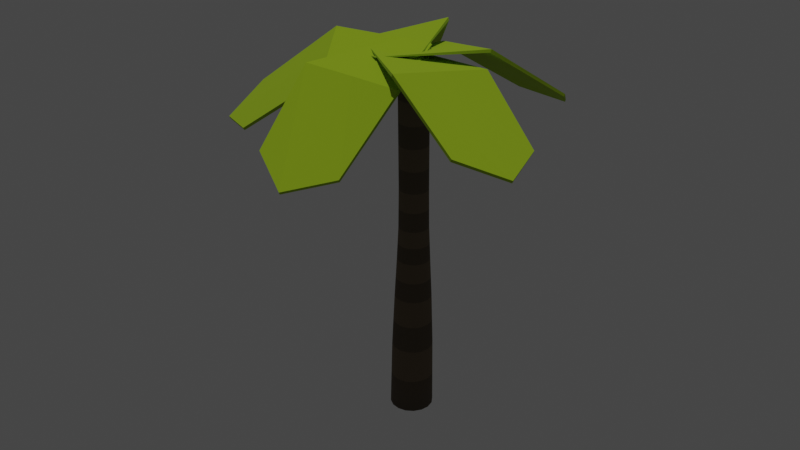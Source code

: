 # Source: palm_tree.blend  (saved by Blender 3.2.14; exported with 4.5.12 LTS)
import bpy
from mathutils import Matrix  # noqa: F401  (used for matrix-valued properties, if any)

bpy.ops.wm.read_factory_settings(use_empty=True)
scene = bpy.context.scene
scene.name = 'Scene'

# ---- collections
col_collection = bpy.data.collections.new('Collection'); scene.collection.children.link(col_collection)

# ---- materials (node trees are filled in below, after node groups)
mat_brighterpart = bpy.data.materials.new('BrighterPart')
mat_brighterpart.alpha_threshold = 0.0
mat_brighterpart.use_transparent_shadow = False
mat_brighterpart.line_color = (0.0, 0.0, 0.0, 1.0)
mat_darkerpart = bpy.data.materials.new('DarkerPart')
mat_darkerpart.use_transparent_shadow = False
mat_material = bpy.data.materials.new('Material')
mat_material.use_transparent_shadow = False

# ---- material node trees
mat_brighterpart.use_nodes = True; mat_brighterpart.node_tree.nodes.clear()
_N = mat_brighterpart.node_tree.nodes; _L = mat_brighterpart.node_tree.links
n0 = _N.new('ShaderNodeOutputMaterial'); n0.name = 'Material Output'; n0.location = (300, 300)
n1 = _N.new('ShaderNodeBsdfPrincipled'); n1.name = 'Principled BSDF'; n1.location = (10, 300)
n1.distribution = 'GGX'
n1.subsurface_method = 'RANDOM_WALK_SKIN'
n1.inputs[0].default_value = (0.159, 0.117, 0.07227, 1.0)
n1.inputs[2].default_value = 1.0
n1.inputs[3].default_value = 1.45
n1.inputs[27].default_value = (0.0, 0.0, 0.0, 1.0)
n1.inputs[28].default_value = 1.0
_L.new(n1.outputs[0], n0.inputs[0])
n0.is_active_output = True
mat_darkerpart.use_nodes = True; mat_darkerpart.node_tree.nodes.clear()
_N = mat_darkerpart.node_tree.nodes; _L = mat_darkerpart.node_tree.links
n0 = _N.new('ShaderNodeBsdfPrincipled'); n0.name = 'Principled BSDF'; n0.location = (10, 300)
n0.distribution = 'GGX'
n0.subsurface_method = 'RANDOM_WALK_SKIN'
n0.inputs[0].default_value = (0.1065, 0.07898, 0.04948, 1.0)
n0.inputs[2].default_value = 1.0
n0.inputs[3].default_value = 1.45
n0.inputs[27].default_value = (0.0, 0.0, 0.0, 1.0)
n0.inputs[28].default_value = 1.0
n1 = _N.new('ShaderNodeOutputMaterial'); n1.name = 'Material Output'; n1.location = (300, 300)
_L.new(n0.outputs[0], n1.inputs[0])
n1.is_active_output = True
mat_material.use_nodes = True; mat_material.node_tree.nodes.clear()
_N = mat_material.node_tree.nodes; _L = mat_material.node_tree.links
n0 = _N.new('ShaderNodeBsdfPrincipled'); n0.name = 'Principled BSDF'; n0.location = (10, 300)
n0.distribution = 'GGX'
n0.subsurface_method = 'RANDOM_WALK_SKIN'
n0.inputs[0].default_value = (0.3763, 0.5711, 0.0137, 1.0)
n0.inputs[2].default_value = 1.0
n0.inputs[3].default_value = 1.45
n0.inputs[27].default_value = (0.0, 0.0, 0.0, 1.0)
n0.inputs[28].default_value = 1.0
n1 = _N.new('ShaderNodeOutputMaterial'); n1.name = 'Material Output'; n1.location = (300, 300)
_L.new(n0.outputs[0], n1.inputs[0])
n1.is_active_output = True

# ---- world
world_world = bpy.data.worlds.new('World'); scene.world = world_world
world_world.use_nodes = True; world_world.node_tree.nodes.clear()
_N = world_world.node_tree.nodes; _L = world_world.node_tree.links
n0 = _N.new('ShaderNodeOutputWorld'); n0.name = 'World Output'; n0.location = (300, 300)
n1 = _N.new('ShaderNodeBackground'); n1.name = 'Background'; n1.location = (10, 300)
n1.inputs[0].default_value = (0.05088, 0.05088, 0.05088, 1.0)
_L.new(n1.outputs[0], n0.inputs[0])
n0.is_active_output = True
world_world.color = (0.05088, 0.05088, 0.05088)
world_world.use_sun_shadow = False
world_world.sun_shadow_jitter_overblur = 0.0

# ---- lights
light_sun = bpy.data.lights.new('Sun', 'SUN')
light_sun.transmission_factor = 0.0
light_sun.energy = 1.0
light_sun.shadow_soft_size = 0.125

# ---- meshes
me_cylinder = bpy.data.meshes.new('Cylinder')
me_cylinder.from_pydata([(-0.08012, 1.141, -9.021), (-0.1141, 0.8583, 8.97), (0.3141, 1.063, -9.021), (0.1538, 0.805, 8.97), (0.6483, 0.8397, -9.021), (0.3809, 0.6533, 8.97), (0.8717, 0.5055, -9.021), (0.5327, 0.4262, 8.97), (0.9501, 0.1112, -9.021), (0.5859, 0.1583, 8.97), (0.8717, -0.283, -9.021), (0.5327, -0.1096, 8.97), (0.6483, -0.6172, -9.021), (0.3809, -0.3367, 8.97), (0.3141, -0.8406, -9.021), (0.1538, -0.4884, 8.97), (-0.08012, -0.919, -9.021), (-0.1141, -0.5417, 8.97), (-0.4744, -0.8406, -9.021), (-0.3819, -0.4884, 8.97), (-0.8086, -0.6172, -9.021), (-0.609, -0.3367, 8.97), (-1.032, -0.283, -9.021), (-0.7608, -0.1096, 8.97), (-1.11, 0.1112, -9.021), (-0.8141, 0.1583, 8.97), (-1.032, 0.5055, -9.021), (-0.7608, 0.4262, 8.97), (-0.8086, 0.8397, -9.021), (-0.609, 0.6533, 8.97), (-0.4744, 1.063, -9.021), (-0.3819, 0.805, 8.97), (-0.6424, 1.614, 0.1127), (-0.3662, 1.559, 0.1127), (-0.1319, 1.402, 0.1127), (0.02454, 1.168, 0.1127), (0.07949, 0.8917, 0.1127), (0.02454, 0.6155, 0.1127), (-0.1319, 0.3813, 0.1127), (-0.3662, 0.2248, 0.1127), (-0.6424, 0.1698, 0.1127), (-0.9187, 0.2248, 0.1127), (-1.153, 0.3813, 0.1127), (-1.309, 0.6155, 0.1127), (-1.364, 0.8917, 0.1127), (-1.309, 1.168, 0.1127), (-1.153, 1.402, 0.1127), (-0.9187, 1.559, 0.1127), (-0.1637, 1.519, -3.424), (0.1244, 1.327, -3.424), (0.3169, 1.039, -3.424), (0.3845, 0.699, -3.424), (0.3169, 0.3592, -3.424), (0.1244, 0.07107, -3.424), (-0.1637, -0.1214, -3.424), (-0.5036, -0.189, -3.424), (-0.8434, -0.1214, -3.424), (-1.131, 0.07107, -3.424), (-1.324, 0.3592, -3.424), (-1.392, 0.699, -3.424), (-1.324, 1.039, -3.424), (-1.131, 1.327, -3.424), (-0.8434, 1.519, -3.424), (-0.5036, 1.587, -3.424), (-0.4579, 1.336, 4.38), (-0.1901, 1.282, 4.38), (0.03704, 1.131, 4.38), (0.1888, 0.9035, 4.38), (0.2421, 0.6357, 4.38), (0.1888, 0.3678, 4.38), (0.03704, 0.1407, 4.38), (-0.1901, -0.01105, 4.38), (-0.4579, -0.06433, 4.38), (-0.7258, -0.01105, 4.38), (-0.9529, 0.1407, 4.38), (-1.105, 0.3678, 4.38), (-1.158, 0.6357, 4.38), (-1.105, 0.9035, 4.38), (-0.9529, 1.131, 4.38), (-0.7258, 1.282, 4.38), (-0.3277, 1.474, 2.093), (-0.1006, 1.322, 2.093), (0.05109, 1.095, 2.093), (0.1044, 0.8268, 2.093), (0.05109, 0.5589, 2.093), (-0.1006, 0.3318, 2.093), (-0.3277, 0.1801, 2.093), (-0.5956, 0.1268, 2.093), (-0.8635, 0.1801, 2.093), (-1.091, 0.3318, 2.093), (-1.242, 0.5589, 2.093), (-1.296, 0.8268, 2.093), (-1.242, 1.095, 2.093), (-1.091, 1.322, 2.093), (-0.8635, 1.474, 2.093), (-0.5956, 1.527, 2.093), (-0.6089, 1.637, -1.526), (-0.306, 1.577, -1.526), (-0.04913, 1.405, -1.526), (0.1225, 1.148, -1.526), (0.1827, 0.8452, -1.526), (0.1225, 0.5423, -1.526), (-0.04913, 0.2855, -1.526), (-0.306, 0.1138, -1.526), (-0.6089, 0.05358, -1.526), (-0.9119, 0.1138, -1.526), (-1.169, 0.2855, -1.526), (-1.34, 0.5423, -1.526), (-1.401, 0.8452, -1.526), (-1.34, 1.148, -1.526), (-1.169, 1.405, -1.526), (-0.9119, 1.577, -1.526), (0.0687, 1.336, -5.918), (0.3879, 1.123, -5.918), (0.6012, 0.8038, -5.918), (0.6761, 0.4273, -5.918), (0.6012, 0.05077, -5.918), (0.3879, -0.2684, -5.918), (0.0687, -0.4817, -5.918), (-0.3078, -0.5566, -5.918), (-0.6844, -0.4817, -5.918), (-1.004, -0.2684, -5.918), (-1.217, 0.05077, -5.918), (-1.292, 0.4273, -5.918), (-1.217, 0.8038, -5.918), (-1.004, 1.123, -5.918), (-0.6844, 1.336, -5.918), (-0.3078, 1.411, -5.918), (-0.2801, 1.089, 6.676), (-0.01225, 1.036, 6.676), (0.2149, 0.8838, 6.676), (0.3666, 0.6567, 6.676), (0.4199, 0.3888, 6.676), (0.3666, 0.121, 6.676), (0.2149, -0.1061, 6.676), (-0.01225, -0.2579, 6.676), (-0.2801, -0.3112, 6.676), (-0.548, -0.2579, 6.676), (-0.7751, -0.1061, 6.676), (-0.9268, 0.121, 6.676), (-0.9801, 0.3888, 6.676), (-0.9268, 0.6567, 6.676), (-0.7751, 0.8838, 6.676), (-0.548, 1.036, 6.676), (-0.1971, 0.9736, 7.823), (0.07079, 0.9203, 7.823), (0.2979, 0.7686, 7.823), (0.4496, 0.5415, 7.823), (0.5029, 0.2736, 7.823), (0.4496, 0.0057, 7.823), (0.2979, -0.2214, 7.823), (0.07079, -0.3731, 7.823), (-0.1971, -0.4264, 7.823), (-0.465, -0.3731, 7.823), (-0.6921, -0.2214, 7.823), (-0.8438, 0.0057, 7.823), (-0.8971, 0.2736, 7.823), (-0.8438, 0.5415, 7.823), (-0.6921, 0.7686, 7.823), (-0.465, 0.9203, 7.823), (-0.1012, 1.159, 5.528), (0.1259, 1.007, 5.528), (0.2777, 0.7801, 5.528), (0.331, 0.5123, 5.528), (0.2777, 0.2444, 5.528), (0.1259, 0.01728, 5.528), (-0.1012, -0.1345, 5.528), (-0.369, -0.1877, 5.528), (-0.6369, -0.1345, 5.528), (-0.864, 0.01728, 5.528), (-1.016, 0.2444, 5.528), (-1.069, 0.5123, 5.528), (-1.016, 0.7801, 5.528), (-0.864, 1.007, 5.528), (-0.6369, 1.159, 5.528), (-0.369, 1.212, 5.528), (-0.5268, 1.431, 3.236), (-0.2589, 1.378, 3.236), (-0.03181, 1.226, 3.236), (0.1199, 0.9991, 3.236), (0.1732, 0.7312, 3.236), (0.1199, 0.4634, 3.236), (-0.03181, 0.2363, 3.236), (-0.2589, 0.08451, 3.236), (-0.5268, 0.03123, 3.236), (-0.7947, 0.08451, 3.236), (-1.022, 0.2363, 3.236), (-1.173, 0.4634, 3.236), (-1.227, 0.7312, 3.236), (-1.173, 0.9991, 3.236), (-1.022, 1.226, 3.236), (-0.7947, 1.378, 3.236), (-0.3469, 1.516, 1.103), (-0.1163, 1.362, 1.103), (0.03781, 1.131, 1.103), (0.09193, 0.8593, 1.103), (0.03781, 0.5872, 1.103), (-0.1163, 0.3565, 1.103), (-0.3469, 0.2024, 1.103), (-0.619, 0.1483, 1.103), (-0.8911, 0.2024, 1.103), (-1.122, 0.3565, 1.103), (-1.276, 0.5872, 1.103), (-1.33, 0.8593, 1.103), (-1.276, 1.131, 1.103), (-1.122, 1.362, 1.103), (-0.8911, 1.516, 1.103), (-0.619, 1.57, 1.103), (-0.6257, 1.625, -0.7069), (-0.3361, 1.568, -0.7069), (-0.09054, 1.404, -0.7069), (0.07351, 1.158, -0.7069), (0.1311, 0.8685, -0.7069), (0.07351, 0.5789, -0.7069), (-0.09054, 0.3334, -0.7069), (-0.3361, 0.1693, -0.7069), (-0.6257, 0.1117, -0.7069), (-0.9153, 0.1693, -0.7069), (-1.161, 0.3334, -0.7069), (-1.325, 0.5789, -0.7069), (-1.382, 0.8685, -0.7069), (-1.325, 1.158, -0.7069), (-1.161, 1.404, -0.7069), (-0.9153, 1.568, -0.7069), (-0.2348, 1.548, -2.475), (0.03762, 1.366, -2.475), (0.2197, 1.094, -2.475), (0.2836, 0.7721, -2.475), (0.2197, 0.4507, -2.475), (0.03762, 0.1783, -2.475), (-0.2348, -0.003792, -2.475), (-0.5562, -0.06772, -2.475), (-0.8776, -0.003792, -2.475), (-1.15, 0.1783, -2.475), (-1.332, 0.4507, -2.475), (-1.396, 0.7721, -2.475), (-1.332, 1.094, -2.475), (-1.15, 1.366, -2.475), (-0.8776, 1.548, -2.475), (-0.5562, 1.612, -2.475), (-0.4057, 1.499, -4.671), (-0.04751, 1.428, -4.671), (0.2561, 1.225, -4.671), (0.459, 0.9213, -4.671), (0.5303, 0.5632, -4.671), (0.459, 0.205, -4.671), (0.2561, -0.09869, -4.671), (-0.04751, -0.3016, -4.671), (-0.4057, -0.3728, -4.671), (-0.7639, -0.3016, -4.671), (-1.068, -0.09869, -4.671), (-1.27, 0.205, -4.671), (-1.342, 0.5632, -4.671), (-1.27, 0.9213, -4.671), (-1.068, 1.225, -4.671), (-0.7639, 1.428, -4.671), (0.1914, 1.2, -7.47), (0.5181, 0.9814, -7.47), (0.7364, 0.6546, -7.47), (0.8131, 0.2693, -7.47), (0.7364, -0.1161, -7.47), (0.5181, -0.4428, -7.47), (0.1914, -0.6611, -7.47), (-0.194, -0.7378, -7.47), (-0.5794, -0.6611, -7.47), (-0.9061, -0.4428, -7.47), (-1.124, -0.1161, -7.47), (-1.201, 0.2693, -7.47), (-1.124, 0.6546, -7.47), (-0.9061, 0.9814, -7.47), (-0.5794, 1.2, -7.47), (-0.194, 1.276, -7.47)], [], [(144, 1, 3, 145), (145, 3, 5, 146), (146, 5, 7, 147), (147, 7, 9, 148), (148, 9, 11, 149), (149, 11, 13, 150), (150, 13, 15, 151), (151, 15, 17, 152), (152, 17, 19, 153), (153, 19, 21, 154), (154, 21, 23, 155), (155, 23, 25, 156), (156, 25, 27, 157), (157, 27, 29, 158), (3, 1, 31, 29, 27, 25, 23, 21, 19, 17, 15, 13, 11, 9, 7, 5), (158, 29, 31, 159), (159, 31, 1, 144), (0, 2, 4, 6, 8, 10, 12, 14, 16, 18, 20, 22, 24, 26, 28, 30), (223, 47, 32, 208), (222, 46, 47, 223), (221, 45, 46, 222), (220, 44, 45, 221), (219, 43, 44, 220), (218, 42, 43, 219), (217, 41, 42, 218), (216, 40, 41, 217), (215, 39, 40, 216), (214, 38, 39, 215), (213, 37, 38, 214), (212, 36, 37, 213), (211, 35, 36, 212), (210, 34, 35, 211), (209, 33, 34, 210), (208, 32, 33, 209), (240, 63, 48, 241), (241, 48, 49, 242), (242, 49, 50, 243), (243, 50, 51, 244), (244, 51, 52, 245), (245, 52, 53, 246), (246, 53, 54, 247), (247, 54, 55, 248), (248, 55, 56, 249), (249, 56, 57, 250), (250, 57, 58, 251), (251, 58, 59, 252), (252, 59, 60, 253), (253, 60, 61, 254), (254, 61, 62, 255), (255, 62, 63, 240), (191, 79, 64, 176), (190, 78, 79, 191), (189, 77, 78, 190), (188, 76, 77, 189), (187, 75, 76, 188), (186, 74, 75, 187), (185, 73, 74, 186), (184, 72, 73, 185), (183, 71, 72, 184), (182, 70, 71, 183), (181, 69, 70, 182), (180, 68, 69, 181), (179, 67, 68, 180), (178, 66, 67, 179), (177, 65, 66, 178), (176, 64, 65, 177), (207, 95, 80, 192), (192, 80, 81, 193), (193, 81, 82, 194), (194, 82, 83, 195), (195, 83, 84, 196), (196, 84, 85, 197), (197, 85, 86, 198), (198, 86, 87, 199), (199, 87, 88, 200), (200, 88, 89, 201), (201, 89, 90, 202), (202, 90, 91, 203), (203, 91, 92, 204), (204, 92, 93, 205), (205, 93, 94, 206), (206, 94, 95, 207), (239, 96, 97, 224), (224, 97, 98, 225), (225, 98, 99, 226), (226, 99, 100, 227), (227, 100, 101, 228), (228, 101, 102, 229), (229, 102, 103, 230), (230, 103, 104, 231), (231, 104, 105, 232), (232, 105, 106, 233), (233, 106, 107, 234), (234, 107, 108, 235), (235, 108, 109, 236), (236, 109, 110, 237), (237, 110, 111, 238), (238, 111, 96, 239), (270, 126, 127, 271), (269, 125, 126, 270), (268, 124, 125, 269), (267, 123, 124, 268), (266, 122, 123, 267), (265, 121, 122, 266), (264, 120, 121, 265), (263, 119, 120, 264), (262, 118, 119, 263), (261, 117, 118, 262), (260, 116, 117, 261), (259, 115, 116, 260), (258, 114, 115, 259), (257, 113, 114, 258), (256, 112, 113, 257), (271, 127, 112, 256), (174, 143, 128, 175), (173, 142, 143, 174), (172, 141, 142, 173), (171, 140, 141, 172), (170, 139, 140, 171), (169, 138, 139, 170), (168, 137, 138, 169), (167, 136, 137, 168), (166, 135, 136, 167), (165, 134, 135, 166), (164, 133, 134, 165), (163, 132, 133, 164), (162, 131, 132, 163), (161, 130, 131, 162), (160, 129, 130, 161), (175, 128, 129, 160), (143, 159, 144, 128), (142, 158, 159, 143), (141, 157, 158, 142), (140, 156, 157, 141), (139, 155, 156, 140), (138, 154, 155, 139), (137, 153, 154, 138), (136, 152, 153, 137), (135, 151, 152, 136), (134, 150, 151, 135), (133, 149, 150, 134), (132, 148, 149, 133), (131, 147, 148, 132), (130, 146, 147, 131), (129, 145, 146, 130), (128, 144, 145, 129), (64, 175, 160, 65), (65, 160, 161, 66), (66, 161, 162, 67), (67, 162, 163, 68), (68, 163, 164, 69), (69, 164, 165, 70), (70, 165, 166, 71), (71, 166, 167, 72), (72, 167, 168, 73), (73, 168, 169, 74), (74, 169, 170, 75), (75, 170, 171, 76), (76, 171, 172, 77), (77, 172, 173, 78), (78, 173, 174, 79), (79, 174, 175, 64), (95, 176, 177, 80), (80, 177, 178, 81), (81, 178, 179, 82), (82, 179, 180, 83), (83, 180, 181, 84), (84, 181, 182, 85), (85, 182, 183, 86), (86, 183, 184, 87), (87, 184, 185, 88), (88, 185, 186, 89), (89, 186, 187, 90), (90, 187, 188, 91), (91, 188, 189, 92), (92, 189, 190, 93), (93, 190, 191, 94), (94, 191, 176, 95), (47, 206, 207, 32), (46, 205, 206, 47), (45, 204, 205, 46), (44, 203, 204, 45), (43, 202, 203, 44), (42, 201, 202, 43), (41, 200, 201, 42), (40, 199, 200, 41), (39, 198, 199, 40), (38, 197, 198, 39), (37, 196, 197, 38), (36, 195, 196, 37), (35, 194, 195, 36), (34, 193, 194, 35), (33, 192, 193, 34), (32, 207, 192, 33), (96, 208, 209, 97), (97, 209, 210, 98), (98, 210, 211, 99), (99, 211, 212, 100), (100, 212, 213, 101), (101, 213, 214, 102), (102, 214, 215, 103), (103, 215, 216, 104), (104, 216, 217, 105), (105, 217, 218, 106), (106, 218, 219, 107), (107, 219, 220, 108), (108, 220, 221, 109), (109, 221, 222, 110), (110, 222, 223, 111), (111, 223, 208, 96), (62, 238, 239, 63), (61, 237, 238, 62), (60, 236, 237, 61), (59, 235, 236, 60), (58, 234, 235, 59), (57, 233, 234, 58), (56, 232, 233, 57), (55, 231, 232, 56), (54, 230, 231, 55), (53, 229, 230, 54), (52, 228, 229, 53), (51, 227, 228, 52), (50, 226, 227, 51), (49, 225, 226, 50), (48, 224, 225, 49), (63, 239, 224, 48), (126, 255, 240, 127), (125, 254, 255, 126), (124, 253, 254, 125), (123, 252, 253, 124), (122, 251, 252, 123), (121, 250, 251, 122), (120, 249, 250, 121), (119, 248, 249, 120), (118, 247, 248, 119), (117, 246, 247, 118), (116, 245, 246, 117), (115, 244, 245, 116), (114, 243, 244, 115), (113, 242, 243, 114), (112, 241, 242, 113), (127, 240, 241, 112), (0, 271, 256, 2), (2, 256, 257, 4), (4, 257, 258, 6), (6, 258, 259, 8), (8, 259, 260, 10), (10, 260, 261, 12), (12, 261, 262, 14), (14, 262, 263, 16), (16, 263, 264, 18), (18, 264, 265, 20), (20, 265, 266, 22), (22, 266, 267, 24), (24, 267, 268, 26), (26, 268, 269, 28), (28, 269, 270, 30), (30, 270, 271, 0)])
me_cylinder.polygons.foreach_set('use_smooth', [True] * 258)
me_cylinder.polygons.foreach_set('material_index', [0, 0, 0, 0, 0, 0, 0, 0, 0, 0, 0, 0, 0, 0, 0, 0, 0, 0, 0, 0, 0, 0, 0, 0, 0, 0, 0, 0, 0, 0, 0, 0, 0, 0, 0, 0, 0, 0, 0, 0, 0, 0, 0, 0, 0, 0, 0, 0, 0, 0, 0, 0, 0, 0, 0, 0, 0, 0, 0, 0, 0, 0, 0, 0, 0, 0, 0, 0, 0, 0, 0, 0, 0, 0, 0, 0, 0, 0, 0, 0, 0, 0, 0, 0, 0, 0, 0, 0, 0, 0, 0, 0, 0, 0, 0, 0, 0, 0, 0, 0, 0, 0, 0, 0, 0, 0, 0, 0, 0, 0, 0, 0, 0, 0, 0, 0, 0, 0, 0, 0, 0, 0, 0, 0, 0, 0, 0, 0, 0, 0, 1, 1, 1, 1, 1, 1, 1, 1, 1, 1, 1, 1, 1, 1, 1, 1, 1, 1, 1, 1, 1, 1, 1, 1, 1, 1, 1, 1, 1, 1, 1, 1, 1, 1, 1, 1, 1, 1, 1, 1, 1, 1, 1, 1, 1, 1, 1, 1, 1, 1, 1, 1, 1, 1, 1, 1, 1, 1, 1, 1, 1, 1, 1, 1, 1, 1, 1, 1, 1, 1, 1, 1, 1, 1, 1, 1, 1, 1, 1, 1, 1, 1, 1, 1, 1, 1, 1, 1, 1, 1, 1, 1, 1, 1, 1, 1, 1, 1, 1, 1, 1, 1, 1, 1, 1, 1, 1, 1, 1, 1, 1, 1, 1, 1, 1, 1, 1, 1, 1, 1, 1, 1, 1, 1, 1, 1, 1, 1])
_uv = me_cylinder.uv_layers.new(name='UVMap')
_uv.uv.foreach_set('vector', [1.0, 0.9688, 1.0, 1.0, 0.9375, 1.0, 0.9375, 0.9687, 0.9375, 0.9687, 0.9375, 1.0, 0.875, 1.0, 0.875, 0.9688, 0.875, 0.9688, 0.875, 1.0, 0.8125, 1.0, 0.8125, 0.9688, 0.8125, 0.9688, 0.8125, 1.0, 0.75, 1.0, 0.75, 0.9687, 0.75, 0.9687, 0.75, 1.0, 0.6875, 1.0, 0.6875, 0.9688, 0.6875, 0.9688, 0.6875, 1.0, 0.625, 1.0, 0.625, 0.9687, 0.625, 0.9687, 0.625, 1.0, 0.5625, 1.0, 0.5625, 0.9688, 0.5625, 0.9688, 0.5625, 1.0, 0.5, 1.0, 0.5, 0.9688, 0.5, 0.9688, 0.5, 1.0, 0.4375, 1.0, 0.4375, 0.9687, 0.4375, 0.9687, 0.4375, 1.0, 0.375, 1.0, 0.375, 0.9688, 0.375, 0.9688, 0.375, 1.0, 0.3125, 1.0, 0.3125, 0.9687, 0.3125, 0.9687, 0.3125, 1.0, 0.25, 1.0, 0.25, 0.9688, 0.25, 0.9688, 0.25, 1.0, 0.1875, 1.0, 0.1875, 0.9688, 0.1875, 0.9688, 0.1875, 1.0, 0.125, 1.0, 0.125, 0.9688, 0.3418, 0.4717, 0.25, 0.49, 0.1582, 0.4717, 0.08029, 0.4197, 0.02827, 0.3418, 0.01, 0.25, 0.02827, 0.1582, 0.08029, 0.08029, 0.1582, 0.02827, 0.25, 0.01, 0.3418, 0.02827, 0.4197, 0.08029, 0.4717, 0.1582, 0.49, 0.25, 0.4717, 0.3418, 0.4197, 0.4197, 0.125, 0.9688, 0.125, 1.0, 0.0625, 1.0, 0.0625, 0.9688, 0.0625, 0.9688, 0.0625, 1.0, 0.0, 1.0, 0.0, 0.9688, 0.75, 0.49, 0.8418, 0.4717, 0.9197, 0.4197, 0.9717, 0.3418, 0.99, 0.25, 0.9717, 0.1582, 0.9197, 0.08029, 0.8418, 0.02827, 0.75, 0.01, 0.6582, 0.02827, 0.5803, 0.08029, 0.5283, 0.1582, 0.51, 0.25, 0.5283, 0.3418, 0.5803, 0.4197, 0.6582, 0.4717, 0.0625, 0.7188, 0.0625, 0.75, 0.0, 0.75, 0.0, 0.7188, 0.125, 0.7188, 0.125, 0.75, 0.0625, 0.75, 0.0625, 0.7188, 0.1875, 0.7188, 0.1875, 0.75, 0.125, 0.75, 0.125, 0.7188, 0.25, 0.7188, 0.25, 0.75, 0.1875, 0.75, 0.1875, 0.7188, 0.3125, 0.7188, 0.3125, 0.75, 0.25, 0.75, 0.25, 0.7188, 0.375, 0.7188, 0.375, 0.75, 0.3125, 0.75, 0.3125, 0.7188, 0.4375, 0.7188, 0.4375, 0.75, 0.375, 0.75, 0.375, 0.7188, 0.5, 0.7188, 0.5, 0.75, 0.4375, 0.75, 0.4375, 0.7188, 0.5625, 0.7188, 0.5625, 0.75, 0.5, 0.75, 0.5, 0.7188, 0.625, 0.7187, 0.625, 0.75, 0.5625, 0.75, 0.5625, 0.7188, 0.6875, 0.7188, 0.6875, 0.75, 0.625, 0.75, 0.625, 0.7187, 0.75, 0.7187, 0.75, 0.75, 0.6875, 0.75, 0.6875, 0.7188, 0.8125, 0.7187, 0.8125, 0.75, 0.75, 0.75, 0.75, 0.7187, 0.875, 0.7188, 0.875, 0.75, 0.8125, 0.75, 0.8125, 0.7187, 0.9375, 0.7188, 0.9375, 0.75, 0.875, 0.75, 0.875, 0.7188, 1.0, 0.7188, 1.0, 0.75, 0.9375, 0.75, 0.9375, 0.7188, 1.0, 0.5938, 1.0, 0.625, 0.9375, 0.625, 0.9375, 0.5938, 0.9375, 0.5938, 0.9375, 0.625, 0.875, 0.625, 0.875, 0.5938, 0.875, 0.5938, 0.875, 0.625, 0.8125, 0.625, 0.8125, 0.5937, 0.8125, 0.5937, 0.8125, 0.625, 0.75, 0.625, 0.75, 0.5938, 0.75, 0.5938, 0.75, 0.625, 0.6875, 0.625, 0.6875, 0.5938, 0.6875, 0.5938, 0.6875, 0.625, 0.625, 0.625, 0.625, 0.5938, 0.625, 0.5938, 0.625, 0.625, 0.5625, 0.625, 0.5625, 0.5938, 0.5625, 0.5938, 0.5625, 0.625, 0.5, 0.625, 0.5, 0.5938, 0.5, 0.5938, 0.5, 0.625, 0.4375, 0.625, 0.4375, 0.5937, 0.4375, 0.5937, 0.4375, 0.625, 0.375, 0.625, 0.375, 0.5938, 0.375, 0.5938, 0.375, 0.625, 0.3125, 0.625, 0.3125, 0.5938, 0.3125, 0.5938, 0.3125, 0.625, 0.25, 0.625, 0.25, 0.5937, 0.25, 0.5937, 0.25, 0.625, 0.1875, 0.625, 0.1875, 0.5938, 0.1875, 0.5938, 0.1875, 0.625, 0.125, 0.625, 0.125, 0.5938, 0.125, 0.5938, 0.125, 0.625, 0.0625, 0.625, 0.0625, 0.5938, 0.0625, 0.5938, 0.0625, 0.625, 0.0, 0.625, 0.0, 0.5938, 0.0625, 0.8438, 0.0625, 0.875, 0.0, 0.875, 0.0, 0.8438, 0.125, 0.8438, 0.125, 0.875, 0.0625, 0.875, 0.0625, 0.8438, 0.1875, 0.8437, 0.1875, 0.875, 0.125, 0.875, 0.125, 0.8438, 0.25, 0.8437, 0.25, 0.875, 0.1875, 0.875, 0.1875, 0.8437, 0.3125, 0.8437, 0.3125, 0.875, 0.25, 0.875, 0.25, 0.8437, 0.375, 0.8438, 0.375, 0.875, 0.3125, 0.875, 0.3125, 0.8437, 0.4375, 0.8438, 0.4375, 0.875, 0.375, 0.875, 0.375, 0.8438, 0.5, 0.8438, 0.5, 0.875, 0.4375, 0.875, 0.4375, 0.8438, 0.5625, 0.8438, 0.5625, 0.875, 0.5, 0.875, 0.5, 0.8438, 0.625, 0.8437, 0.625, 0.875, 0.5625, 0.875, 0.5625, 0.8438, 0.6875, 0.8438, 0.6875, 0.875, 0.625, 0.875, 0.625, 0.8437, 0.75, 0.8438, 0.75, 0.875, 0.6875, 0.875, 0.6875, 0.8438, 0.8125, 0.8438, 0.8125, 0.875, 0.75, 0.875, 0.75, 0.8438, 0.875, 0.8438, 0.875, 0.875, 0.8125, 0.875, 0.8125, 0.8438, 0.9375, 0.8438, 0.9375, 0.875, 0.875, 0.875, 0.875, 0.8438, 1.0, 0.8438, 1.0, 0.875, 0.9375, 0.875, 0.9375, 0.8438, 1.0, 0.7812, 1.0, 0.8125, 0.9375, 0.8125, 0.9375, 0.7812, 0.9375, 0.7812, 0.9375, 0.8125, 0.875, 0.8125, 0.875, 0.7813, 0.875, 0.7813, 0.875, 0.8125, 0.8125, 0.8125, 0.8125, 0.7812, 0.8125, 0.7812, 0.8125, 0.8125, 0.75, 0.8125, 0.75, 0.7812, 0.75, 0.7812, 0.75, 0.8125, 0.6875, 0.8125, 0.6875, 0.7812, 0.6875, 0.7812, 0.6875, 0.8125, 0.625, 0.8125, 0.625, 0.7813, 0.625, 0.7813, 0.625, 0.8125, 0.5625, 0.8125, 0.5625, 0.7812, 0.5625, 0.7812, 0.5625, 0.8125, 0.5, 0.8125, 0.5, 0.7812, 0.5, 0.7812, 0.5, 0.8125, 0.4375, 0.8125, 0.4375, 0.7813, 0.4375, 0.7813, 0.4375, 0.8125, 0.375, 0.8125, 0.375, 0.7812, 0.375, 0.7812, 0.375, 0.8125, 0.3125, 0.8125, 0.3125, 0.7813, 0.3125, 0.7813, 0.3125, 0.8125, 0.25, 0.8125, 0.25, 0.7812, 0.25, 0.7812, 0.25, 0.8125, 0.1875, 0.8125, 0.1875, 0.7812, 0.1875, 0.7812, 0.1875, 0.8125, 0.125, 0.8125, 0.125, 0.7812, 0.125, 0.7812, 0.125, 0.8125, 0.0625, 0.8125, 0.0625, 0.7812, 0.0625, 0.7812, 0.0625, 0.8125, 0.0, 0.8125, 0.0, 0.7812, 1.0, 0.6562, 1.0, 0.6875, 0.9375, 0.6875, 0.9375, 0.6563, 0.9375, 0.6563, 0.9375, 0.6875, 0.875, 0.6875, 0.875, 0.6562, 0.875, 0.6562, 0.875, 0.6875, 0.8125, 0.6875, 0.8125, 0.6562, 0.8125, 0.6562, 0.8125, 0.6875, 0.75, 0.6875, 0.75, 0.6562, 0.75, 0.6562, 0.75, 0.6875, 0.6875, 0.6875, 0.6875, 0.6562, 0.6875, 0.6562, 0.6875, 0.6875, 0.625, 0.6875, 0.625, 0.6562, 0.625, 0.6562, 0.625, 0.6875, 0.5625, 0.6875, 0.5625, 0.6562, 0.5625, 0.6562, 0.5625, 0.6875, 0.5, 0.6875, 0.5, 0.6562, 0.5, 0.6562, 0.5, 0.6875, 0.4375, 0.6875, 0.4375, 0.6562, 0.4375, 0.6562, 0.4375, 0.6875, 0.375, 0.6875, 0.375, 0.6563, 0.375, 0.6563, 0.375, 0.6875, 0.3125, 0.6875, 0.3125, 0.6563, 0.3125, 0.6563, 0.3125, 0.6875, 0.25, 0.6875, 0.25, 0.6562, 0.25, 0.6562, 0.25, 0.6875, 0.1875, 0.6875, 0.1875, 0.6563, 0.1875, 0.6563, 0.1875, 0.6875, 0.125, 0.6875, 0.125, 0.6562, 0.125, 0.6562, 0.125, 0.6875, 0.0625, 0.6875, 0.0625, 0.6562, 0.0625, 0.6562, 0.0625, 0.6875, 0.0, 0.6875, 0.0, 0.6562, 0.0625, 0.5312, 0.0625, 0.5625, 0.0, 0.5625, 0.0, 0.5312, 0.125, 0.5312, 0.125, 0.5625, 0.0625, 0.5625, 0.0625, 0.5312, 0.1875, 0.5312, 0.1875, 0.5625, 0.125, 0.5625, 0.125, 0.5312, 0.25, 0.5312, 0.25, 0.5625, 0.1875, 0.5625, 0.1875, 0.5312, 0.3125, 0.5312, 0.3125, 0.5625, 0.25, 0.5625, 0.25, 0.5312, 0.375, 0.5312, 0.375, 0.5625, 0.3125, 0.5625, 0.3125, 0.5312, 0.4375, 0.5312, 0.4375, 0.5625, 0.375, 0.5625, 0.375, 0.5312, 0.5, 0.5312, 0.5, 0.5625, 0.4375, 0.5625, 0.4375, 0.5312, 0.5625, 0.5313, 0.5625, 0.5625, 0.5, 0.5625, 0.5, 0.5312, 0.625, 0.5312, 0.625, 0.5625, 0.5625, 0.5625, 0.5625, 0.5313, 0.6875, 0.5312, 0.6875, 0.5625, 0.625, 0.5625, 0.625, 0.5312, 0.75, 0.5312, 0.75, 0.5625, 0.6875, 0.5625, 0.6875, 0.5312, 0.8125, 0.5312, 0.8125, 0.5625, 0.75, 0.5625, 0.75, 0.5312, 0.875, 0.5312, 0.875, 0.5625, 0.8125, 0.5625, 0.8125, 0.5312, 0.9375, 0.5312, 0.9375, 0.5625, 0.875, 0.5625, 0.875, 0.5312, 1.0, 0.5312, 1.0, 0.5625, 0.9375, 0.5625, 0.9375, 0.5312, 0.0625, 0.9063, 0.0625, 0.9375, 0.0, 0.9375, 0.0, 0.9062, 0.125, 0.9062, 0.125, 0.9375, 0.0625, 0.9375, 0.0625, 0.9063, 0.1875, 0.9062, 0.1875, 0.9375, 0.125, 0.9375, 0.125, 0.9062, 0.25, 0.9062, 0.25, 0.9375, 0.1875, 0.9375, 0.1875, 0.9062, 0.3125, 0.9062, 0.3125, 0.9375, 0.25, 0.9375, 0.25, 0.9062, 0.375, 0.9063, 0.375, 0.9375, 0.3125, 0.9375, 0.3125, 0.9062, 0.4375, 0.9062, 0.4375, 0.9375, 0.375, 0.9375, 0.375, 0.9063, 0.5, 0.9062, 0.5, 0.9375, 0.4375, 0.9375, 0.4375, 0.9062, 0.5625, 0.9062, 0.5625, 0.9375, 0.5, 0.9375, 0.5, 0.9062, 0.625, 0.9062, 0.625, 0.9375, 0.5625, 0.9375, 0.5625, 0.9062, 0.6875, 0.9062, 0.6875, 0.9375, 0.625, 0.9375, 0.625, 0.9062, 0.75, 0.9062, 0.75, 0.9375, 0.6875, 0.9375, 0.6875, 0.9062, 0.8125, 0.9062, 0.8125, 0.9375, 0.75, 0.9375, 0.75, 0.9062, 0.875, 0.9062, 0.875, 0.9375, 0.8125, 0.9375, 0.8125, 0.9062, 0.9375, 0.9062, 0.9375, 0.9375, 0.875, 0.9375, 0.875, 0.9062, 1.0, 0.9062, 1.0, 0.9375, 0.9375, 0.9375, 0.9375, 0.9062, 0.0625, 0.9375, 0.0625, 0.9688, 0.0, 0.9688, 0.0, 0.9375, 0.125, 0.9375, 0.125, 0.9688, 0.0625, 0.9688, 0.0625, 0.9375, 0.1875, 0.9375, 0.1875, 0.9688, 0.125, 0.9688, 0.125, 0.9375, 0.25, 0.9375, 0.25, 0.9688, 0.1875, 0.9688, 0.1875, 0.9375, 0.3125, 0.9375, 0.3125, 0.9687, 0.25, 0.9688, 0.25, 0.9375, 0.375, 0.9375, 0.375, 0.9688, 0.3125, 0.9687, 0.3125, 0.9375, 0.4375, 0.9375, 0.4375, 0.9687, 0.375, 0.9688, 0.375, 0.9375, 0.5, 0.9375, 0.5, 0.9688, 0.4375, 0.9687, 0.4375, 0.9375, 0.5625, 0.9375, 0.5625, 0.9688, 0.5, 0.9688, 0.5, 0.9375, 0.625, 0.9375, 0.625, 0.9687, 0.5625, 0.9688, 0.5625, 0.9375, 0.6875, 0.9375, 0.6875, 0.9688, 0.625, 0.9687, 0.625, 0.9375, 0.75, 0.9375, 0.75, 0.9687, 0.6875, 0.9688, 0.6875, 0.9375, 0.8125, 0.9375, 0.8125, 0.9688, 0.75, 0.9687, 0.75, 0.9375, 0.875, 0.9375, 0.875, 0.9688, 0.8125, 0.9688, 0.8125, 0.9375, 0.9375, 0.9375, 0.9375, 0.9687, 0.875, 0.9688, 0.875, 0.9375, 1.0, 0.9375, 1.0, 0.9688, 0.9375, 0.9687, 0.9375, 0.9375, 1.0, 0.875, 1.0, 0.9062, 0.9375, 0.9062, 0.9375, 0.875, 0.9375, 0.875, 0.9375, 0.9062, 0.875, 0.9062, 0.875, 0.875, 0.875, 0.875, 0.875, 0.9062, 0.8125, 0.9062, 0.8125, 0.875, 0.8125, 0.875, 0.8125, 0.9062, 0.75, 0.9062, 0.75, 0.875, 0.75, 0.875, 0.75, 0.9062, 0.6875, 0.9062, 0.6875, 0.875, 0.6875, 0.875, 0.6875, 0.9062, 0.625, 0.9062, 0.625, 0.875, 0.625, 0.875, 0.625, 0.9062, 0.5625, 0.9062, 0.5625, 0.875, 0.5625, 0.875, 0.5625, 0.9062, 0.5, 0.9062, 0.5, 0.875, 0.5, 0.875, 0.5, 0.9062, 0.4375, 0.9062, 0.4375, 0.875, 0.4375, 0.875, 0.4375, 0.9062, 0.375, 0.9063, 0.375, 0.875, 0.375, 0.875, 0.375, 0.9063, 0.3125, 0.9062, 0.3125, 0.875, 0.3125, 0.875, 0.3125, 0.9062, 0.25, 0.9062, 0.25, 0.875, 0.25, 0.875, 0.25, 0.9062, 0.1875, 0.9062, 0.1875, 0.875, 0.1875, 0.875, 0.1875, 0.9062, 0.125, 0.9062, 0.125, 0.875, 0.125, 0.875, 0.125, 0.9062, 0.0625, 0.9063, 0.0625, 0.875, 0.0625, 0.875, 0.0625, 0.9063, 0.0, 0.9062, 0.0, 0.875, 1.0, 0.8125, 1.0, 0.8438, 0.9375, 0.8438, 0.9375, 0.8125, 0.9375, 0.8125, 0.9375, 0.8438, 0.875, 0.8438, 0.875, 0.8125, 0.875, 0.8125, 0.875, 0.8438, 0.8125, 0.8438, 0.8125, 0.8125, 0.8125, 0.8125, 0.8125, 0.8438, 0.75, 0.8438, 0.75, 0.8125, 0.75, 0.8125, 0.75, 0.8438, 0.6875, 0.8438, 0.6875, 0.8125, 0.6875, 0.8125, 0.6875, 0.8438, 0.625, 0.8437, 0.625, 0.8125, 0.625, 0.8125, 0.625, 0.8437, 0.5625, 0.8438, 0.5625, 0.8125, 0.5625, 0.8125, 0.5625, 0.8438, 0.5, 0.8438, 0.5, 0.8125, 0.5, 0.8125, 0.5, 0.8438, 0.4375, 0.8438, 0.4375, 0.8125, 0.4375, 0.8125, 0.4375, 0.8438, 0.375, 0.8438, 0.375, 0.8125, 0.375, 0.8125, 0.375, 0.8438, 0.3125, 0.8437, 0.3125, 0.8125, 0.3125, 0.8125, 0.3125, 0.8437, 0.25, 0.8437, 0.25, 0.8125, 0.25, 0.8125, 0.25, 0.8437, 0.1875, 0.8437, 0.1875, 0.8125, 0.1875, 0.8125, 0.1875, 0.8437, 0.125, 0.8438, 0.125, 0.8125, 0.125, 0.8125, 0.125, 0.8438, 0.0625, 0.8438, 0.0625, 0.8125, 0.0625, 0.8125, 0.0625, 0.8438, 0.0, 0.8438, 0.0, 0.8125, 0.0625, 0.75, 0.0625, 0.7812, 0.0, 0.7812, 0.0, 0.75, 0.125, 0.75, 0.125, 0.7812, 0.0625, 0.7812, 0.0625, 0.75, 0.1875, 0.75, 0.1875, 0.7812, 0.125, 0.7812, 0.125, 0.75, 0.25, 0.75, 0.25, 0.7812, 0.1875, 0.7812, 0.1875, 0.75, 0.3125, 0.75, 0.3125, 0.7813, 0.25, 0.7812, 0.25, 0.75, 0.375, 0.75, 0.375, 0.7812, 0.3125, 0.7813, 0.3125, 0.75, 0.4375, 0.75, 0.4375, 0.7813, 0.375, 0.7812, 0.375, 0.75, 0.5, 0.75, 0.5, 0.7812, 0.4375, 0.7813, 0.4375, 0.75, 0.5625, 0.75, 0.5625, 0.7812, 0.5, 0.7812, 0.5, 0.75, 0.625, 0.75, 0.625, 0.7813, 0.5625, 0.7812, 0.5625, 0.75, 0.6875, 0.75, 0.6875, 0.7812, 0.625, 0.7813, 0.625, 0.75, 0.75, 0.75, 0.75, 0.7812, 0.6875, 0.7812, 0.6875, 0.75, 0.8125, 0.75, 0.8125, 0.7812, 0.75, 0.7812, 0.75, 0.75, 0.875, 0.75, 0.875, 0.7813, 0.8125, 0.7812, 0.8125, 0.75, 0.9375, 0.75, 0.9375, 0.7812, 0.875, 0.7813, 0.875, 0.75, 1.0, 0.75, 1.0, 0.7812, 0.9375, 0.7812, 0.9375, 0.75, 1.0, 0.6875, 1.0, 0.7188, 0.9375, 0.7188, 0.9375, 0.6875, 0.9375, 0.6875, 0.9375, 0.7188, 0.875, 0.7188, 0.875, 0.6875, 0.875, 0.6875, 0.875, 0.7188, 0.8125, 0.7187, 0.8125, 0.6875, 0.8125, 0.6875, 0.8125, 0.7187, 0.75, 0.7187, 0.75, 0.6875, 0.75, 0.6875, 0.75, 0.7187, 0.6875, 0.7188, 0.6875, 0.6875, 0.6875, 0.6875, 0.6875, 0.7188, 0.625, 0.7187, 0.625, 0.6875, 0.625, 0.6875, 0.625, 0.7187, 0.5625, 0.7188, 0.5625, 0.6875, 0.5625, 0.6875, 0.5625, 0.7188, 0.5, 0.7188, 0.5, 0.6875, 0.5, 0.6875, 0.5, 0.7188, 0.4375, 0.7188, 0.4375, 0.6875, 0.4375, 0.6875, 0.4375, 0.7188, 0.375, 0.7188, 0.375, 0.6875, 0.375, 0.6875, 0.375, 0.7188, 0.3125, 0.7188, 0.3125, 0.6875, 0.3125, 0.6875, 0.3125, 0.7188, 0.25, 0.7188, 0.25, 0.6875, 0.25, 0.6875, 0.25, 0.7188, 0.1875, 0.7188, 0.1875, 0.6875, 0.1875, 0.6875, 0.1875, 0.7188, 0.125, 0.7188, 0.125, 0.6875, 0.125, 0.6875, 0.125, 0.7188, 0.0625, 0.7188, 0.0625, 0.6875, 0.0625, 0.6875, 0.0625, 0.7188, 0.0, 0.7188, 0.0, 0.6875, 0.0625, 0.625, 0.0625, 0.6562, 0.0, 0.6562, 0.0, 0.625, 0.125, 0.625, 0.125, 0.6562, 0.0625, 0.6562, 0.0625, 0.625, 0.1875, 0.625, 0.1875, 0.6563, 0.125, 0.6562, 0.125, 0.625, 0.25, 0.625, 0.25, 0.6562, 0.1875, 0.6563, 0.1875, 0.625, 0.3125, 0.625, 0.3125, 0.6563, 0.25, 0.6562, 0.25, 0.625, 0.375, 0.625, 0.375, 0.6563, 0.3125, 0.6563, 0.3125, 0.625, 0.4375, 0.625, 0.4375, 0.6562, 0.375, 0.6563, 0.375, 0.625, 0.5, 0.625, 0.5, 0.6562, 0.4375, 0.6562, 0.4375, 0.625, 0.5625, 0.625, 0.5625, 0.6562, 0.5, 0.6562, 0.5, 0.625, 0.625, 0.625, 0.625, 0.6562, 0.5625, 0.6562, 0.5625, 0.625, 0.6875, 0.625, 0.6875, 0.6562, 0.625, 0.6562, 0.625, 0.625, 0.75, 0.625, 0.75, 0.6562, 0.6875, 0.6562, 0.6875, 0.625, 0.8125, 0.625, 0.8125, 0.6562, 0.75, 0.6562, 0.75, 0.625, 0.875, 0.625, 0.875, 0.6562, 0.8125, 0.6562, 0.8125, 0.625, 0.9375, 0.625, 0.9375, 0.6563, 0.875, 0.6562, 0.875, 0.625, 1.0, 0.625, 1.0, 0.6562, 0.9375, 0.6563, 0.9375, 0.625, 0.0625, 0.5625, 0.0625, 0.5938, 0.0, 0.5938, 0.0, 0.5625, 0.125, 0.5625, 0.125, 0.5938, 0.0625, 0.5938, 0.0625, 0.5625, 0.1875, 0.5625, 0.1875, 0.5938, 0.125, 0.5938, 0.125, 0.5625, 0.25, 0.5625, 0.25, 0.5937, 0.1875, 0.5938, 0.1875, 0.5625, 0.3125, 0.5625, 0.3125, 0.5938, 0.25, 0.5937, 0.25, 0.5625, 0.375, 0.5625, 0.375, 0.5938, 0.3125, 0.5938, 0.3125, 0.5625, 0.4375, 0.5625, 0.4375, 0.5937, 0.375, 0.5938, 0.375, 0.5625, 0.5, 0.5625, 0.5, 0.5938, 0.4375, 0.5937, 0.4375, 0.5625, 0.5625, 0.5625, 0.5625, 0.5938, 0.5, 0.5938, 0.5, 0.5625, 0.625, 0.5625, 0.625, 0.5938, 0.5625, 0.5938, 0.5625, 0.5625, 0.6875, 0.5625, 0.6875, 0.5938, 0.625, 0.5938, 0.625, 0.5625, 0.75, 0.5625, 0.75, 0.5938, 0.6875, 0.5938, 0.6875, 0.5625, 0.8125, 0.5625, 0.8125, 0.5937, 0.75, 0.5938, 0.75, 0.5625, 0.875, 0.5625, 0.875, 0.5938, 0.8125, 0.5937, 0.8125, 0.5625, 0.9375, 0.5625, 0.9375, 0.5938, 0.875, 0.5938, 0.875, 0.5625, 1.0, 0.5625, 1.0, 0.5938, 0.9375, 0.5938, 0.9375, 0.5625, 1.0, 0.5, 1.0, 0.5312, 0.9375, 0.5312, 0.9375, 0.5, 0.9375, 0.5, 0.9375, 0.5312, 0.875, 0.5312, 0.875, 0.5, 0.875, 0.5, 0.875, 0.5312, 0.8125, 0.5312, 0.8125, 0.5, 0.8125, 0.5, 0.8125, 0.5312, 0.75, 0.5312, 0.75, 0.5, 0.75, 0.5, 0.75, 0.5312, 0.6875, 0.5312, 0.6875, 0.5, 0.6875, 0.5, 0.6875, 0.5312, 0.625, 0.5312, 0.625, 0.5, 0.625, 0.5, 0.625, 0.5312, 0.5625, 0.5313, 0.5625, 0.5, 0.5625, 0.5, 0.5625, 0.5313, 0.5, 0.5312, 0.5, 0.5, 0.5, 0.5, 0.5, 0.5312, 0.4375, 0.5312, 0.4375, 0.5, 0.4375, 0.5, 0.4375, 0.5312, 0.375, 0.5312, 0.375, 0.5, 0.375, 0.5, 0.375, 0.5312, 0.3125, 0.5312, 0.3125, 0.5, 0.3125, 0.5, 0.3125, 0.5312, 0.25, 0.5312, 0.25, 0.5, 0.25, 0.5, 0.25, 0.5312, 0.1875, 0.5312, 0.1875, 0.5, 0.1875, 0.5, 0.1875, 0.5312, 0.125, 0.5312, 0.125, 0.5, 0.125, 0.5, 0.125, 0.5312, 0.0625, 0.5312, 0.0625, 0.5, 0.0625, 0.5, 0.0625, 0.5312, 0.0, 0.5312, 0.0, 0.5])
me_cylinder.materials.append(mat_brighterpart)
me_cylinder.materials.append(mat_darkerpart)
me_cylinder.update()
me_cube = bpy.data.meshes.new('Cube')
me_cube.from_pydata([(-5.617, -5.631, -27.95), (-5.604, -5.615, -17.18), (-1.955, 5.144, -30.02), (-1.952, 5.141, -26.4), (5.448, -5.631, -27.95), (5.432, -5.615, -17.18), (1.739, 5.144, -30.02), (1.734, 5.141, -26.4), (-6.906, -0.2924, -134.9), (-6.877, -0.2691, -121.7), (5.92, -0.2708, -134.5), (5.893, -0.2466, -121.3), (-0.1087, 5.14, -30.09), (-0.1091, 5.136, -26.48), (0.00114, -7.381, -4.703), (0.000863, -7.377, 5.243), (-0.4768, -0.23, -121.0), (-0.4785, -0.2547, -134.2), (0.00114, -7.381, -4.703), (0.000863, -7.377, 5.243), (0.00114, -7.381, -4.703), (0.000863, -7.377, 5.243), (-6.906, -0.2924, -134.9), (-6.877, -0.2691, -121.7), (5.92, -0.2708, -134.5), (5.893, -0.2466, -121.3), (-0.4768, -0.23, -121.0), (-0.4785, -0.2547, -134.2)], [], [(8, 9, 3, 2), (12, 13, 7, 6), (10, 11, 5, 4), (14, 15, 1, 0), (17, 10, 4, 14), (16, 9, 1, 15), (13, 3, 9, 16), (12, 6, 10, 17), (6, 7, 11, 10), (0, 1, 9, 8), (2, 12, 17, 8), (7, 13, 16, 11), (11, 16, 15, 5), (8, 17, 14, 0), (4, 5, 15, 14), (2, 3, 13, 12), (14, 15, 19, 18), (18, 19, 21, 20), (10, 11, 25, 24), (16, 11, 25, 26), (17, 10, 24, 27), (8, 9, 23, 22), (17, 8, 22, 27), (16, 9, 23, 26)])
_uv = me_cube.uv_layers.new(name='UVMap')
_uv.uv.foreach_set('vector', [0.375, 0.125, 0.625, 0.125, 0.625, 0.25, 0.375, 0.25, 0.375, 0.375, 0.625, 0.375, 0.625, 0.5, 0.375, 0.5, 0.375, 0.625, 0.625, 0.625, 0.625, 0.75, 0.375, 0.75, 0.375, 0.875, 0.625, 0.875, 0.625, 1.0, 0.375, 1.0, 0.25, 0.625, 0.375, 0.625, 0.375, 0.75, 0.25, 0.75, 0.75, 0.625, 0.875, 0.625, 0.875, 0.75, 0.75, 0.75, 0.75, 0.5, 0.875, 0.5, 0.875, 0.625, 0.75, 0.625, 0.25, 0.5, 0.375, 0.5, 0.375, 0.625, 0.25, 0.625, 0.375, 0.5, 0.625, 0.5, 0.625, 0.625, 0.375, 0.625, 0.375, 0.0, 0.625, 0.0, 0.625, 0.125, 0.375, 0.125, 0.125, 0.5, 0.25, 0.5, 0.25, 0.625, 0.125, 0.625, 0.625, 0.5, 0.75, 0.5, 0.75, 0.625, 0.625, 0.625, 0.625, 0.625, 0.75, 0.625, 0.75, 0.75, 0.625, 0.75, 0.125, 0.625, 0.25, 0.625, 0.25, 0.75, 0.125, 0.75, 0.375, 0.75, 0.625, 0.75, 0.625, 0.875, 0.375, 0.875, 0.375, 0.25, 0.625, 0.25, 0.625, 0.375, 0.375, 0.375, 0.375, 0.875, 0.625, 0.875, 0.625, 0.875, 0.375, 0.875, 0.375, 0.875, 0.625, 0.875, 0.625, 0.875, 0.375, 0.875, 0.375, 0.625, 0.625, 0.625, 0.625, 0.625, 0.375, 0.625, 0.75, 0.625, 0.625, 0.625, 0.625, 0.625, 0.75, 0.625, 0.25, 0.625, 0.375, 0.625, 0.375, 0.625, 0.25, 0.625, 0.375, 0.125, 0.625, 0.125, 0.625, 0.125, 0.375, 0.125, 0.25, 0.625, 0.125, 0.625, 0.125, 0.625, 0.25, 0.625, 0.75, 0.625, 0.875, 0.625, 0.875, 0.625, 0.75, 0.625])
me_cube.materials.append(mat_material)
me_cube.update()
me_cube_001 = bpy.data.meshes.new('Cube.001')
me_cube_001.from_pydata([(-5.617, -5.631, -27.95), (-5.604, -5.615, -17.18), (-1.955, 5.144, -30.02), (-1.952, 5.141, -26.4), (5.448, -5.631, -27.95), (5.432, -5.615, -17.18), (1.739, 5.144, -30.02), (1.734, 5.141, -26.4), (-6.906, -0.2924, -134.9), (-6.877, -0.2691, -121.7), (5.92, -0.2708, -134.5), (5.893, -0.2466, -121.3), (-0.1087, 5.14, -30.09), (-0.1091, 5.136, -26.48), (0.00114, -7.381, -4.703), (0.000863, -7.377, 5.243), (-0.4768, -0.23, -121.0), (-0.4785, -0.2547, -134.2), (0.00114, -7.381, -4.703), (0.000863, -7.377, 5.243), (0.00114, -7.381, -4.703), (0.000863, -7.377, 5.243), (-6.906, -0.2924, -134.9), (-6.877, -0.2691, -121.7), (5.92, -0.2708, -134.5), (5.893, -0.2466, -121.3), (-0.4768, -0.23, -121.0), (-0.4785, -0.2547, -134.2)], [], [(8, 9, 3, 2), (12, 13, 7, 6), (10, 11, 5, 4), (14, 15, 1, 0), (17, 10, 4, 14), (16, 9, 1, 15), (13, 3, 9, 16), (12, 6, 10, 17), (6, 7, 11, 10), (0, 1, 9, 8), (2, 12, 17, 8), (7, 13, 16, 11), (11, 16, 15, 5), (8, 17, 14, 0), (4, 5, 15, 14), (2, 3, 13, 12), (14, 15, 19, 18), (18, 19, 21, 20), (10, 11, 25, 24), (16, 11, 25, 26), (17, 10, 24, 27), (8, 9, 23, 22), (17, 8, 22, 27), (16, 9, 23, 26)])
_uv = me_cube_001.uv_layers.new(name='UVMap')
_uv.uv.foreach_set('vector', [0.375, 0.125, 0.625, 0.125, 0.625, 0.25, 0.375, 0.25, 0.375, 0.375, 0.625, 0.375, 0.625, 0.5, 0.375, 0.5, 0.375, 0.625, 0.625, 0.625, 0.625, 0.75, 0.375, 0.75, 0.375, 0.875, 0.625, 0.875, 0.625, 1.0, 0.375, 1.0, 0.25, 0.625, 0.375, 0.625, 0.375, 0.75, 0.25, 0.75, 0.75, 0.625, 0.875, 0.625, 0.875, 0.75, 0.75, 0.75, 0.75, 0.5, 0.875, 0.5, 0.875, 0.625, 0.75, 0.625, 0.25, 0.5, 0.375, 0.5, 0.375, 0.625, 0.25, 0.625, 0.375, 0.5, 0.625, 0.5, 0.625, 0.625, 0.375, 0.625, 0.375, 0.0, 0.625, 0.0, 0.625, 0.125, 0.375, 0.125, 0.125, 0.5, 0.25, 0.5, 0.25, 0.625, 0.125, 0.625, 0.625, 0.5, 0.75, 0.5, 0.75, 0.625, 0.625, 0.625, 0.625, 0.625, 0.75, 0.625, 0.75, 0.75, 0.625, 0.75, 0.125, 0.625, 0.25, 0.625, 0.25, 0.75, 0.125, 0.75, 0.375, 0.75, 0.625, 0.75, 0.625, 0.875, 0.375, 0.875, 0.375, 0.25, 0.625, 0.25, 0.625, 0.375, 0.375, 0.375, 0.375, 0.875, 0.625, 0.875, 0.625, 0.875, 0.375, 0.875, 0.375, 0.875, 0.625, 0.875, 0.625, 0.875, 0.375, 0.875, 0.375, 0.625, 0.625, 0.625, 0.625, 0.625, 0.375, 0.625, 0.75, 0.625, 0.625, 0.625, 0.625, 0.625, 0.75, 0.625, 0.25, 0.625, 0.375, 0.625, 0.375, 0.625, 0.25, 0.625, 0.375, 0.125, 0.625, 0.125, 0.625, 0.125, 0.375, 0.125, 0.25, 0.625, 0.125, 0.625, 0.125, 0.625, 0.25, 0.625, 0.75, 0.625, 0.875, 0.625, 0.875, 0.625, 0.75, 0.625])
me_cube_001.materials.append(mat_material)
me_cube_001.update()
me_cube_002 = bpy.data.meshes.new('Cube.002')
me_cube_002.from_pydata([(-5.617, -5.631, -27.95), (-5.604, -5.615, -17.18), (-1.955, 5.144, -30.02), (-1.952, 5.141, -26.4), (5.448, -5.631, -27.95), (5.432, -5.615, -17.18), (1.739, 5.144, -30.02), (1.734, 5.141, -26.4), (-6.906, -0.2924, -134.9), (-6.877, -0.2691, -121.7), (5.92, -0.2708, -134.5), (5.893, -0.2466, -121.3), (-0.1087, 5.14, -30.09), (-0.1091, 5.136, -26.48), (0.00114, -7.381, -4.703), (0.000863, -7.377, 5.243), (-0.4768, -0.23, -121.0), (-0.4785, -0.2547, -134.2), (0.00114, -7.381, -4.703), (0.000863, -7.377, 5.243), (0.00114, -7.381, -4.703), (0.000863, -7.377, 5.243), (-6.906, -0.2924, -134.9), (-6.877, -0.2691, -121.7), (5.92, -0.2708, -134.5), (5.893, -0.2466, -121.3), (-0.4768, -0.23, -121.0), (-0.4785, -0.2547, -134.2)], [], [(8, 9, 3, 2), (12, 13, 7, 6), (10, 11, 5, 4), (14, 15, 1, 0), (17, 10, 4, 14), (16, 9, 1, 15), (13, 3, 9, 16), (12, 6, 10, 17), (6, 7, 11, 10), (0, 1, 9, 8), (2, 12, 17, 8), (7, 13, 16, 11), (11, 16, 15, 5), (8, 17, 14, 0), (4, 5, 15, 14), (2, 3, 13, 12), (14, 15, 19, 18), (18, 19, 21, 20), (10, 11, 25, 24), (16, 11, 25, 26), (17, 10, 24, 27), (8, 9, 23, 22), (17, 8, 22, 27), (16, 9, 23, 26)])
_uv = me_cube_002.uv_layers.new(name='UVMap')
_uv.uv.foreach_set('vector', [0.375, 0.125, 0.625, 0.125, 0.625, 0.25, 0.375, 0.25, 0.375, 0.375, 0.625, 0.375, 0.625, 0.5, 0.375, 0.5, 0.375, 0.625, 0.625, 0.625, 0.625, 0.75, 0.375, 0.75, 0.375, 0.875, 0.625, 0.875, 0.625, 1.0, 0.375, 1.0, 0.25, 0.625, 0.375, 0.625, 0.375, 0.75, 0.25, 0.75, 0.75, 0.625, 0.875, 0.625, 0.875, 0.75, 0.75, 0.75, 0.75, 0.5, 0.875, 0.5, 0.875, 0.625, 0.75, 0.625, 0.25, 0.5, 0.375, 0.5, 0.375, 0.625, 0.25, 0.625, 0.375, 0.5, 0.625, 0.5, 0.625, 0.625, 0.375, 0.625, 0.375, 0.0, 0.625, 0.0, 0.625, 0.125, 0.375, 0.125, 0.125, 0.5, 0.25, 0.5, 0.25, 0.625, 0.125, 0.625, 0.625, 0.5, 0.75, 0.5, 0.75, 0.625, 0.625, 0.625, 0.625, 0.625, 0.75, 0.625, 0.75, 0.75, 0.625, 0.75, 0.125, 0.625, 0.25, 0.625, 0.25, 0.75, 0.125, 0.75, 0.375, 0.75, 0.625, 0.75, 0.625, 0.875, 0.375, 0.875, 0.375, 0.25, 0.625, 0.25, 0.625, 0.375, 0.375, 0.375, 0.375, 0.875, 0.625, 0.875, 0.625, 0.875, 0.375, 0.875, 0.375, 0.875, 0.625, 0.875, 0.625, 0.875, 0.375, 0.875, 0.375, 0.625, 0.625, 0.625, 0.625, 0.625, 0.375, 0.625, 0.75, 0.625, 0.625, 0.625, 0.625, 0.625, 0.75, 0.625, 0.25, 0.625, 0.375, 0.625, 0.375, 0.625, 0.25, 0.625, 0.375, 0.125, 0.625, 0.125, 0.625, 0.125, 0.375, 0.125, 0.25, 0.625, 0.125, 0.625, 0.125, 0.625, 0.25, 0.625, 0.75, 0.625, 0.875, 0.625, 0.875, 0.625, 0.75, 0.625])
me_cube_002.materials.append(mat_material)
me_cube_002.update()
me_cube_004 = bpy.data.meshes.new('Cube.004')
me_cube_004.from_pydata([(-5.617, -5.631, -27.95), (-5.604, -5.615, -17.18), (-1.955, 5.144, -30.02), (-1.952, 5.141, -26.4), (5.448, -5.631, -27.95), (5.432, -5.615, -17.18), (1.739, 5.144, -30.02), (1.734, 5.141, -26.4), (-6.906, -0.2924, -134.9), (-6.877, -0.2691, -121.7), (5.92, -0.2708, -134.5), (5.893, -0.2466, -121.3), (-0.1087, 5.14, -30.09), (-0.1091, 5.136, -26.48), (0.00114, -7.381, -4.703), (0.000863, -7.377, 5.243), (-0.4768, -0.23, -121.0), (-0.4785, -0.2547, -134.2), (0.00114, -7.381, -4.703), (0.000863, -7.377, 5.243), (0.00114, -7.381, -4.703), (0.000863, -7.377, 5.243), (-6.906, -0.2924, -134.9), (-6.877, -0.2691, -121.7), (5.92, -0.2708, -134.5), (5.893, -0.2466, -121.3), (-0.4768, -0.23, -121.0), (-0.4785, -0.2547, -134.2)], [], [(8, 9, 3, 2), (12, 13, 7, 6), (10, 11, 5, 4), (14, 15, 1, 0), (17, 10, 4, 14), (16, 9, 1, 15), (13, 3, 9, 16), (12, 6, 10, 17), (6, 7, 11, 10), (0, 1, 9, 8), (2, 12, 17, 8), (7, 13, 16, 11), (11, 16, 15, 5), (8, 17, 14, 0), (4, 5, 15, 14), (2, 3, 13, 12), (14, 15, 19, 18), (18, 19, 21, 20), (10, 11, 25, 24), (16, 11, 25, 26), (17, 10, 24, 27), (8, 9, 23, 22), (17, 8, 22, 27), (16, 9, 23, 26)])
_uv = me_cube_004.uv_layers.new(name='UVMap')
_uv.uv.foreach_set('vector', [0.375, 0.125, 0.625, 0.125, 0.625, 0.25, 0.375, 0.25, 0.375, 0.375, 0.625, 0.375, 0.625, 0.5, 0.375, 0.5, 0.375, 0.625, 0.625, 0.625, 0.625, 0.75, 0.375, 0.75, 0.375, 0.875, 0.625, 0.875, 0.625, 1.0, 0.375, 1.0, 0.25, 0.625, 0.375, 0.625, 0.375, 0.75, 0.25, 0.75, 0.75, 0.625, 0.875, 0.625, 0.875, 0.75, 0.75, 0.75, 0.75, 0.5, 0.875, 0.5, 0.875, 0.625, 0.75, 0.625, 0.25, 0.5, 0.375, 0.5, 0.375, 0.625, 0.25, 0.625, 0.375, 0.5, 0.625, 0.5, 0.625, 0.625, 0.375, 0.625, 0.375, 0.0, 0.625, 0.0, 0.625, 0.125, 0.375, 0.125, 0.125, 0.5, 0.25, 0.5, 0.25, 0.625, 0.125, 0.625, 0.625, 0.5, 0.75, 0.5, 0.75, 0.625, 0.625, 0.625, 0.625, 0.625, 0.75, 0.625, 0.75, 0.75, 0.625, 0.75, 0.125, 0.625, 0.25, 0.625, 0.25, 0.75, 0.125, 0.75, 0.375, 0.75, 0.625, 0.75, 0.625, 0.875, 0.375, 0.875, 0.375, 0.25, 0.625, 0.25, 0.625, 0.375, 0.375, 0.375, 0.375, 0.875, 0.625, 0.875, 0.625, 0.875, 0.375, 0.875, 0.375, 0.875, 0.625, 0.875, 0.625, 0.875, 0.375, 0.875, 0.375, 0.625, 0.625, 0.625, 0.625, 0.625, 0.375, 0.625, 0.75, 0.625, 0.625, 0.625, 0.625, 0.625, 0.75, 0.625, 0.25, 0.625, 0.375, 0.625, 0.375, 0.625, 0.25, 0.625, 0.375, 0.125, 0.625, 0.125, 0.625, 0.125, 0.375, 0.125, 0.25, 0.625, 0.125, 0.625, 0.125, 0.625, 0.25, 0.625, 0.75, 0.625, 0.875, 0.625, 0.875, 0.625, 0.75, 0.625])
me_cube_004.materials.append(mat_material)
me_cube_004.update()
me_cube_005 = bpy.data.meshes.new('Cube.005')
me_cube_005.from_pydata([(-5.617, -5.631, -27.95), (-5.604, -5.615, -17.18), (-1.955, 5.144, -30.02), (-1.952, 5.141, -26.4), (5.448, -5.631, -27.95), (5.432, -5.615, -17.18), (1.739, 5.144, -30.02), (1.734, 5.141, -26.4), (-6.906, -0.2924, -134.9), (-6.877, -0.2691, -121.7), (5.92, -0.2708, -134.5), (5.893, -0.2466, -121.3), (-0.1087, 5.14, -30.09), (-0.1091, 5.136, -26.48), (0.00114, -7.381, -4.703), (0.000863, -7.377, 5.243), (-0.4768, -0.23, -121.0), (-0.4785, -0.2547, -134.2), (0.00114, -7.381, -4.703), (0.000863, -7.377, 5.243), (0.00114, -7.381, -4.703), (0.000863, -7.377, 5.243), (-6.906, -0.2924, -134.9), (-6.877, -0.2691, -121.7), (5.92, -0.2708, -134.5), (5.893, -0.2466, -121.3), (-0.4768, -0.23, -121.0), (-0.4785, -0.2547, -134.2)], [], [(8, 9, 3, 2), (12, 13, 7, 6), (10, 11, 5, 4), (14, 15, 1, 0), (17, 10, 4, 14), (16, 9, 1, 15), (13, 3, 9, 16), (12, 6, 10, 17), (6, 7, 11, 10), (0, 1, 9, 8), (2, 12, 17, 8), (7, 13, 16, 11), (11, 16, 15, 5), (8, 17, 14, 0), (4, 5, 15, 14), (2, 3, 13, 12), (14, 15, 19, 18), (18, 19, 21, 20), (10, 11, 25, 24), (16, 11, 25, 26), (17, 10, 24, 27), (8, 9, 23, 22), (17, 8, 22, 27), (16, 9, 23, 26)])
_uv = me_cube_005.uv_layers.new(name='UVMap')
_uv.uv.foreach_set('vector', [0.375, 0.125, 0.625, 0.125, 0.625, 0.25, 0.375, 0.25, 0.375, 0.375, 0.625, 0.375, 0.625, 0.5, 0.375, 0.5, 0.375, 0.625, 0.625, 0.625, 0.625, 0.75, 0.375, 0.75, 0.375, 0.875, 0.625, 0.875, 0.625, 1.0, 0.375, 1.0, 0.25, 0.625, 0.375, 0.625, 0.375, 0.75, 0.25, 0.75, 0.75, 0.625, 0.875, 0.625, 0.875, 0.75, 0.75, 0.75, 0.75, 0.5, 0.875, 0.5, 0.875, 0.625, 0.75, 0.625, 0.25, 0.5, 0.375, 0.5, 0.375, 0.625, 0.25, 0.625, 0.375, 0.5, 0.625, 0.5, 0.625, 0.625, 0.375, 0.625, 0.375, 0.0, 0.625, 0.0, 0.625, 0.125, 0.375, 0.125, 0.125, 0.5, 0.25, 0.5, 0.25, 0.625, 0.125, 0.625, 0.625, 0.5, 0.75, 0.5, 0.75, 0.625, 0.625, 0.625, 0.625, 0.625, 0.75, 0.625, 0.75, 0.75, 0.625, 0.75, 0.125, 0.625, 0.25, 0.625, 0.25, 0.75, 0.125, 0.75, 0.375, 0.75, 0.625, 0.75, 0.625, 0.875, 0.375, 0.875, 0.375, 0.25, 0.625, 0.25, 0.625, 0.375, 0.375, 0.375, 0.375, 0.875, 0.625, 0.875, 0.625, 0.875, 0.375, 0.875, 0.375, 0.875, 0.625, 0.875, 0.625, 0.875, 0.375, 0.875, 0.375, 0.625, 0.625, 0.625, 0.625, 0.625, 0.375, 0.625, 0.75, 0.625, 0.625, 0.625, 0.625, 0.625, 0.75, 0.625, 0.25, 0.625, 0.375, 0.625, 0.375, 0.625, 0.25, 0.625, 0.375, 0.125, 0.625, 0.125, 0.625, 0.125, 0.375, 0.125, 0.25, 0.625, 0.125, 0.625, 0.125, 0.625, 0.25, 0.625, 0.75, 0.625, 0.875, 0.625, 0.875, 0.625, 0.75, 0.625])
me_cube_005.materials.append(mat_material)
me_cube_005.update()

# ---- objects
ob_sun = bpy.data.objects.new('Sun', light_sun)
ob_treetrunk = bpy.data.objects.new('TreeTrunk', me_cylinder)
ob_leaf = bpy.data.objects.new('Leaf', me_cube)
ob_leaf_001 = bpy.data.objects.new('Leaf.001', me_cube_001)
ob_leaf_002 = bpy.data.objects.new('Leaf.002', me_cube_002)
ob_leaf_004 = bpy.data.objects.new('Leaf.004', me_cube_004)
ob_leaf_005 = bpy.data.objects.new('Leaf.005', me_cube_005)

# ---- transforms, parenting, visibility, modifiers, constraints
ob_sun.location = (0.0, 19.28, 34.37)
ob_treetrunk.location = (0.0, 0.0, 0.0)
ob_leaf.location = (-0.2124, -2.794, 7.366)
ob_leaf.rotation_euler = (0.3748, 0.03414, 0.04381)
ob_leaf.scale = (0.3759, 0.7766, -0.01165)
ob_leaf_001.location = (-2.603, -1.401, 7.322)
ob_leaf_001.rotation_euler = (0.3517, 0.1781, -0.9877)
ob_leaf_001.scale = (0.3759, 0.7766, -0.01165)
ob_leaf_002.location = (-2.134, 1.687, 7.437)
ob_leaf_002.rotation_euler = (0.3063, 0.2053, 3.942)
ob_leaf_002.scale = (0.3759, 0.7766, -0.01165)
ob_leaf_004.location = (0.918, 1.598, 7.466)
ob_leaf_004.rotation_euler = (0.2947, 0.216, 2.654)
ob_leaf_004.scale = (0.3759, 0.7766, -0.01165)
ob_leaf_005.location = (2.015, -1.327, 7.553)
ob_leaf_005.rotation_euler = (0.2564, 0.159, 7.587)
ob_leaf_005.scale = (0.3759, 0.7766, -0.01165)

# ---- collection membership
scene.collection.objects.link(ob_sun)
col_collection.objects.link(ob_treetrunk)
col_collection.objects.link(ob_leaf)
col_collection.objects.link(ob_leaf_001)
col_collection.objects.link(ob_leaf_002)
col_collection.objects.link(ob_leaf_004)
col_collection.objects.link(ob_leaf_005)

# ---- scene / render settings (as saved in the file)
scene.frame_start = 1; scene.frame_end = 250; scene.frame_set(1)
scene.render.engine = 'BLENDER_EEVEE_NEXT'
scene.cycles.sampling_pattern = 'TABULATED_SOBOL'
scene.cycles.use_light_tree = False
scene.view_settings.view_transform = 'Filmic'
bpy.context.view_layer.update()

# ---- added for rendering (the .blend has no active camera): camera
cam_auto = bpy.data.cameras.new('AutoCamera')
cam_auto.lens = 50.0
cam_auto.sensor_width = 36.0
cam_auto.clip_end = 1000.0
ob_auto_camera = bpy.data.objects.new('AutoCamera', cam_auto)
scene.collection.objects.link(ob_auto_camera)
ob_auto_camera.location = (28.3909, -34.9536, 23.7834)
ob_auto_camera.rotation_euler = (1.09748, -7.21219e-08, 0.694738)
scene.camera = ob_auto_camera
bpy.context.view_layer.update()
